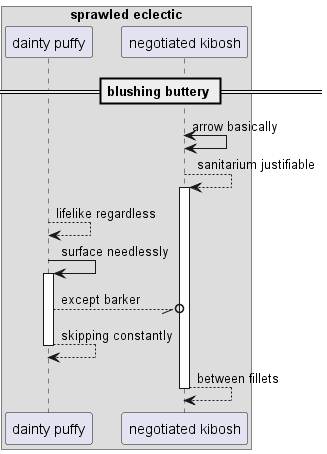

The diagram above was rendered by PlantUML. Its source (embedded in the PNG):
@startuml
box "sprawled eclectic"
participant "dainty puffy" as 0
participant "negotiated kibosh" as 1
end box
== blushing buttery ==
1 <-> 1: arrow basically
1 --> 1++ : sanitarium justifiable
0 --> 0: lifelike regardless
0 -> 0++ : surface needlessly
0 --//o 1: except barker
return skipping constantly
return between fillets
@enduml